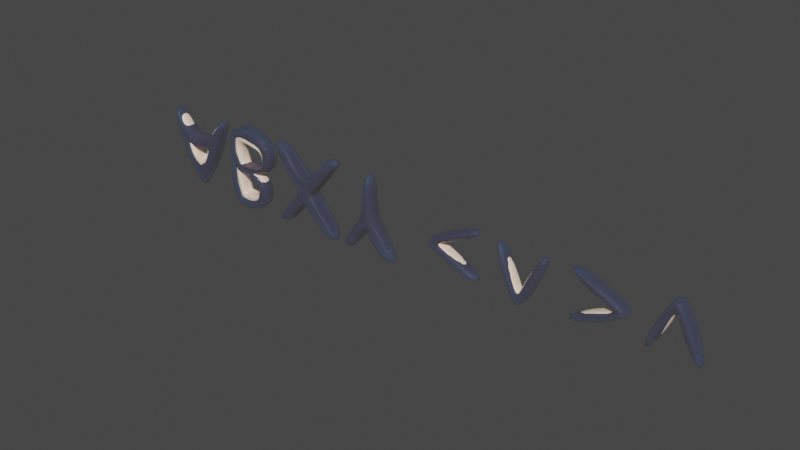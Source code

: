 # Source: neonSigns.blend  (saved by Blender 2.81.16; exported with 4.5.12 LTS)
import bpy
from mathutils import Matrix  # noqa: F401  (used for matrix-valued properties, if any)

bpy.ops.wm.read_factory_settings(use_empty=True)
scene = bpy.context.scene
scene.name = 'Scene'

# ---- collections
col_collection = bpy.data.collections.new('Collection'); scene.collection.children.link(col_collection)

# ---- materials (node trees are filled in below, after node groups)
mat_glass = bpy.data.materials.new('Glass')
mat_glass.surface_render_method = 'BLENDED'
mat_glass.blend_method = 'BLEND'
mat_glass.use_transparent_shadow = False
mat_neon = bpy.data.materials.new('Neon')
mat_neon.use_transparent_shadow = False

# ---- material node trees
mat_glass.use_nodes = True; mat_glass.node_tree.nodes.clear()
_N = mat_glass.node_tree.nodes; _L = mat_glass.node_tree.links
n0 = _N.new('ShaderNodeOutputMaterial'); n0.name = 'Material Output'; n0.location = (300, 300)
n1 = _N.new('ShaderNodeBsdfPrincipled'); n1.name = 'Principled BSDF'; n1.location = (10, 300)
n1.distribution = 'GGX'
n1.subsurface_method = 'BURLEY'
n1.inputs[0].default_value = (0.05457, 0.1055, 0.2883, 1.0)
n1.inputs[3].default_value = 1.45
n1.inputs[4].default_value = 0.2
n1.inputs[27].default_value = (0.0, 0.0, 0.0, 1.0)
n1.inputs[28].default_value = 1.0
_L.new(n1.outputs[0], n0.inputs[0])
n0.is_active_output = True
mat_neon.use_nodes = True; mat_neon.node_tree.nodes.clear()
_N = mat_neon.node_tree.nodes; _L = mat_neon.node_tree.links
n0 = _N.new('ShaderNodeOutputMaterial'); n0.name = 'Material Output'; n0.location = (300, 300)
n1 = _N.new('ShaderNodeBsdfPrincipled'); n1.name = 'Principled BSDF'; n1.location = (10, 300)
n1.distribution = 'GGX'
n1.subsurface_method = 'BURLEY'
n1.inputs[0].default_value = (1.0, 0.788, 0.6402, 1.0)
n1.inputs[3].default_value = 1.45
n1.inputs[27].default_value = (0.0, 0.0, 0.0, 1.0)
n1.inputs[28].default_value = 1.0
_L.new(n1.outputs[0], n0.inputs[0])
n0.is_active_output = True

# ---- world
world_world = bpy.data.worlds.new('World'); scene.world = world_world
world_world.use_nodes = True; world_world.node_tree.nodes.clear()
_N = world_world.node_tree.nodes; _L = world_world.node_tree.links
n0 = _N.new('ShaderNodeOutputWorld'); n0.name = 'World Output'; n0.location = (300, 300)
n1 = _N.new('ShaderNodeBackground'); n1.name = 'Background'; n1.location = (10, 300)
n1.inputs[0].default_value = (0.05088, 0.05088, 0.05088, 1.0)
_L.new(n1.outputs[0], n0.inputs[0])
n0.is_active_output = True
world_world.color = (0.05088, 0.05088, 0.05088)
world_world.use_sun_shadow = False
world_world.sun_shadow_jitter_overblur = 0.0

# ---- meshes
me_text = bpy.data.meshes.new('Text')
me_text.from_pydata([(-0.2611, 0.065, -0.04077), (-0.2611, 0.065, 0.04123), (0.2129, 0.065, 0.2432), (0.2129, 0.065, 0.1562), (-0.1631, 0.065, 0.0002322), (0.2129, 0.065, -0.1558), (0.2129, 0.065, -0.2428), (-0.2611, -0.065, -0.04077), (-0.2611, -0.065, 0.04123), (0.2129, -0.065, 0.2432), (0.2129, -0.065, 0.1562), (-0.1631, -0.065, 0.0002322), (0.2129, -0.065, -0.1558), (0.2129, -0.065, -0.2428), (-0.08076, 0.065, -0.03391), (-0.08076, -0.065, -0.03391), (-0.0858, 0.065, 0.03229), (-0.0858, -0.065, 0.03229)], [], [(3, 1, 2), (4, 1, 3, 16), (4, 0, 1), (5, 0, 4, 14), (5, 6, 0), (10, 9, 8), (11, 17, 10, 8), (11, 8, 7), (12, 15, 11, 7), (12, 7, 13), (3, 2, 9, 10), (2, 1, 8, 9), (16, 3, 10, 17), (1, 0, 7, 8), (14, 4, 11, 15), (6, 5, 12, 13), (0, 6, 13, 7), (5, 14, 15, 12), (4, 16, 17, 11)])
me_text.polygons.foreach_set('use_smooth', [True] * 19)
me_text.materials.append(mat_glass)
me_text.use_remesh_fix_poles = True
me_text.use_remesh_preserve_attributes = False
me_text.use_mirror_vertex_groups = False
me_text.update()
me_text_001 = bpy.data.meshes.new('Text.001')
me_text_001.from_pydata([(0.0001576, 0.065, -0.02294), (-0.04784, 0.065, 0.06306), (-0.1828, 0.065, -0.2579), (0.1852, 0.065, -0.2579), (0.3032, 0.065, -0.2579), (0.05016, 0.065, 0.06406), (0.0001576, -0.065, -0.02294), (-0.04784, -0.065, 0.06306), (-0.1828, -0.065, -0.2579), (0.1852, -0.065, -0.2579), (0.3032, -0.065, -0.2579), (0.05016, -0.065, 0.06406), (-0.04784, -0.065, 0.4241), (0.05016, -0.065, 0.4241), (0.06306, -0.065, 0.04764), (0.06306, 0.065, 0.04764), (0.05016, 0.065, 0.4241), (-0.04784, 0.065, 0.4241), (-0.3008, -0.065, -0.2579), (-0.3008, 0.065, -0.2579), (-0.07248, -0.065, 0.03181), (-0.07248, 0.065, 0.03181)], [], [(1, 5, 0), (1, 0, 2), (2, 0, 6, 8), (0, 3, 9, 6), (0, 4, 3), (0, 5, 15, 4), (7, 6, 11), (7, 8, 6), (6, 9, 10), (6, 10, 14, 11), (12, 7, 11), (12, 11, 13), (5, 16, 13, 11), (15, 5, 11, 14), (4, 15, 14, 10), (16, 17, 12, 13), (17, 16, 5), (17, 1, 7, 12), (17, 5, 1), (3, 4, 10, 9), (7, 20, 18, 8), (19, 2, 8, 18), (21, 19, 18, 20), (1, 21, 20, 7), (1, 2, 19, 21)])
me_text_001.polygons.foreach_set('use_smooth', [True] * 25)
_k = {(0, 2): 0.90588, (0, 3): 0.90588, (0, 6): 0.90588, (6, 8): 0.90588, (6, 9): 0.90588, (3, 9): 0.90588, (2, 8): 0.90588}
me_text_001.attributes.new('crease_edge', 'FLOAT', 'EDGE').data.foreach_set('value', [_k.get((min(e.vertices), max(e.vertices)), 0.0) for e in me_text_001.edges])
me_text_001.materials.append(mat_glass)
me_text_001.use_remesh_fix_poles = True
me_text_001.use_remesh_preserve_attributes = False
me_text_001.use_mirror_vertex_groups = False
me_text_001.update()
me_text_002 = bpy.data.meshes.new('Text.002')
me_text_002.from_pydata([(0.3313, 0.065, -0.3354), (0.0003126, 0.065, -0.07542), (0.2133, 0.065, -0.3354), (0.3313, -0.065, -0.3354), (0.1098, 0.065, -0.06752), (0.05931, 0.065, -0.006416), (0.1098, -0.065, -0.06752), (0.05931, -0.065, -0.006416), (0.0003126, -0.065, -0.07542), (-0.05969, -0.065, -0.006416), (-0.3537, -0.065, 0.3466), (0.0003126, -0.065, 0.06458), (0.1023, -0.065, 0.04578), (0.3503, -0.065, 0.3466), (0.1023, 0.065, 0.04578), (0.3503, 0.065, 0.3466), (0.0003126, 0.065, 0.06458), (0.2323, 0.065, 0.3466), (0.2323, -0.065, 0.3466), (-0.3537, 0.065, 0.3466), (-0.2347, 0.065, 0.3466), (-0.2347, -0.065, 0.3466), (-0.1082, 0.065, 0.05181), (-0.05969, 0.065, -0.006416), (-0.1082, -0.065, 0.05181), (-0.09675, 0.065, -0.05108), (-0.2137, 0.065, -0.3354), (-0.3327, 0.065, -0.3354), (-0.2137, -0.065, -0.3354), (-0.3327, -0.065, -0.3354), (-0.09675, -0.065, -0.05108), (0.2133, -0.065, -0.3354)], [], [(1, 5, 4, 0), (1, 0, 2), (2, 0, 3, 31), (0, 4, 6, 3), (4, 5, 7, 6), (8, 3, 6, 7), (9, 8, 7), (10, 24, 9, 7), (10, 7, 11), (11, 7, 12, 13), (5, 14, 12, 7), (14, 15, 13, 12), (16, 15, 14, 5), (17, 15, 16), (15, 17, 18, 13), (17, 16, 11, 18), (18, 11, 13), (19, 20, 16), (19, 16, 5), (16, 20, 21, 11), (20, 19, 10, 21), (10, 11, 21), (19, 22, 24, 10), (19, 5, 23, 22), (22, 23, 9, 24), (23, 25, 30, 9), (23, 26, 27, 25), (23, 1, 26), (23, 5, 1), (27, 26, 28, 29), (26, 1, 8, 28), (9, 28, 8), (9, 30, 29, 28), (25, 27, 29, 30), (1, 2, 31, 8), (8, 31, 3)])
me_text_002.polygons.foreach_set('use_smooth', [True] * 36)
_k = {(0, 3): 0.37647, (0, 4): 0.37647, (4, 5): 0.37647, (6, 7): 0.37647, (3, 6): 0.37647, (7, 12): 0.37647, (5, 7): 0.37647, (12, 13): 0.37647, (5, 14): 0.37647, (14, 15): 0.37647, (13, 15): 0.37647, (16, 17): 0.37647, (17, 18): 0.37647, (11, 18): 0.37647, (16, 20): 0.37647, (11, 16): 0.37647, (20, 21): 0.37647, (11, 21): 0.37647, (19, 22): 0.37647, (10, 19): 0.37647, (22, 23): 0.37647, (10, 24): 0.37647, (9, 24): 0.37647, (23, 25): 0.37647, (9, 23): 0.37647, (1, 26): 0.37647, (26, 28): 0.37647, (8, 28): 0.37647, (27, 29): 0.37647, (29, 30): 0.37647, (9, 30): 0.37647, (25, 27): 0.37647, (8, 31): 0.37647, (1, 8): 0.37647, (2, 31): 0.37647, (1, 2): 0.37647}
me_text_002.attributes.new('crease_edge', 'FLOAT', 'EDGE').data.foreach_set('value', [_k.get((min(e.vertices), max(e.vertices)), 0.0) for e in me_text_002.edges])
me_text_002.materials.append(mat_glass)
me_text_002.use_remesh_fix_poles = True
me_text_002.use_remesh_preserve_attributes = False
me_text_002.use_mirror_vertex_groups = False
me_text_002.update()
me_text_003 = bpy.data.meshes.new('Text.003')
me_text_003.from_pydata([(-0.3164, 0.065, 0.3472), (-0.3164, 0.065, -0.3348), (-0.2184, 0.065, -0.2468), (-0.2184, 0.065, -0.04284), (-0.2184, 0.065, 0.04516), (-0.2184, 0.065, 0.2592), (-0.09545, 0.065, 0.2592), (0.1155, 0.065, 0.2693), (0.09868, 0.065, 0.2877), (0.07831, 0.065, 0.3042), (0.05422, 0.065, 0.3186), (0.02626, 0.065, 0.3305), (-0.005738, 0.065, 0.3395), (-0.04192, 0.065, 0.3452), (-0.08245, 0.065, 0.3472), (-0.3164, -0.065, 0.3472), (-0.3164, -0.065, -0.3348), (-0.2184, -0.065, -0.2468), (-0.2184, -0.065, -0.04284), (-0.2184, -0.065, 0.04516), (-0.2184, -0.065, 0.2592), (-0.09545, -0.065, 0.2592), (0.1155, -0.065, 0.2693), (0.09868, -0.065, 0.2877), (0.07831, -0.065, 0.3042), (0.05422, -0.065, 0.3186), (0.02626, -0.065, 0.3305), (-0.005738, -0.065, 0.3395), (-0.04192, -0.065, 0.3452), (-0.08245, -0.065, 0.3472), (-0.0447, -0.065, 0.2547), (0.1289, -0.065, 0.2497), (-0.06842, -0.065, 0.258), (-0.06842, 0.065, 0.258), (-0.0447, 0.065, 0.2547), (-0.02412, 0.065, 0.2495), (0.1289, 0.065, 0.2497), (0.008388, 0.065, 0.234), (0.139, 0.065, 0.229), (-0.006483, 0.065, 0.2425), (-0.006483, -0.065, 0.2425), (0.008388, -0.065, 0.234), (-0.02412, -0.065, 0.2495), (0.02068, -0.065, 0.2243), (0.139, -0.065, 0.229), (0.03057, -0.065, 0.2135), (0.1461, -0.065, 0.2078), (0.04391, -0.065, 0.1895), (0.1502, -0.065, 0.1864), (0.03826, -0.065, 0.2018), (0.1461, 0.065, 0.2078), (0.04391, 0.065, 0.1895), (0.1502, 0.065, 0.1864), (0.03826, 0.065, 0.2018), (0.03057, 0.065, 0.2135), (0.02068, 0.065, 0.2243), (0.04772, 0.065, 0.1769), (0.1516, 0.065, 0.1652), (0.05055, 0.065, 0.1512), (0.1503, 0.065, 0.1427), (0.04988, 0.065, 0.164), (0.1516, -0.065, 0.1652), (0.05055, -0.065, 0.1512), (0.1503, -0.065, 0.1427), (0.04988, -0.065, 0.164), (0.04772, -0.065, 0.1769), (0.04652, -0.065, 0.1218), (0.1465, -0.065, 0.1213), (0.04955, -0.065, 0.136), (0.04955, 0.065, 0.136), (0.04652, 0.065, 0.1218), (0.04144, 0.065, 0.1084), (0.1465, 0.065, 0.1213), (0.1403, 0.065, 0.1012), (0.02505, 0.065, 0.08491), (0.1317, 0.065, 0.08234), (0.03429, 0.065, 0.09612), (0.1403, -0.065, 0.1012), (0.02505, -0.065, 0.08491), (0.1317, -0.065, 0.08234), (0.03429, -0.065, 0.09612), (0.04144, -0.065, 0.1084), (0.0001642, -0.065, 0.06619), (0.1209, -0.065, 0.06484), (0.01368, -0.065, 0.07491), (0.01368, 0.065, 0.07491), (0.0001642, 0.065, 0.06619), (-0.01552, 0.065, 0.05886), (0.1209, 0.065, 0.06484), (-0.0334, 0.065, 0.053), (0.1078, 0.065, 0.04878), (-0.1004, 0.065, 0.04516), (0.09263, 0.065, 0.03424), (-0.07584, 0.065, 0.04606), (-0.0535, 0.065, 0.0487), (0.1078, -0.065, 0.04878), (-0.1004, -0.065, 0.04516), (0.09263, -0.065, 0.03424), (-0.07584, -0.065, 0.04606), (-0.0535, -0.065, 0.0487), (-0.0334, -0.065, 0.053), (-0.01552, -0.065, 0.05886), (0.07541, -0.065, 0.0213), (0.05621, -0.065, 0.01005), (0.07541, 0.065, 0.0213), (0.05621, 0.065, 0.01005), (0.03512, 0.065, 0.0005496), (0.01221, 0.065, -0.007107), (0.03512, -0.065, 0.0005496), (0.01221, -0.065, -0.007107), (-0.01245, -0.065, -0.01284), (-0.01245, -0.065, -0.01484), (-0.01245, 0.065, -0.01284), (-0.01245, 0.065, -0.01484), (0.004515, 0.065, -0.02245), (0.01991, 0.065, -0.0308), (0.004515, -0.065, -0.02245), (0.01991, -0.065, -0.0308), (0.03376, -0.065, -0.03991), (-0.09002, -0.065, -0.04961), (0.04607, -0.065, -0.04981), (-0.1091, -0.065, -0.04585), (-0.1302, -0.065, -0.04359), (-0.1534, -0.065, -0.04284), (0.03376, 0.065, -0.03991), (-0.09002, 0.065, -0.04961), (0.04607, 0.065, -0.04981), (-0.1091, 0.065, -0.04585), (-0.1302, 0.065, -0.04359), (-0.1534, 0.065, -0.04284), (-0.073, 0.065, -0.05488), (0.05687, 0.065, -0.06053), (-0.04507, 0.065, -0.06997), (0.06618, 0.065, -0.07209), (-0.05802, 0.065, -0.06167), (0.05687, -0.065, -0.06053), (-0.04507, -0.065, -0.06997), (0.06618, -0.065, -0.07209), (-0.05802, -0.065, -0.06167), (-0.073, -0.065, -0.05488), (-0.03414, -0.065, -0.07979), (0.074, -0.065, -0.08454), (-0.02522, -0.065, -0.09114), (0.08037, -0.065, -0.09788), (0.074, 0.065, -0.08454), (-0.02522, 0.065, -0.09114), (0.08037, 0.065, -0.09788), (-0.03414, 0.065, -0.07979), (-0.01831, 0.065, -0.104), (0.08529, 0.065, -0.1122), (-0.01338, 0.065, -0.1184), (0.08878, 0.065, -0.1274), (0.08529, -0.065, -0.1122), (-0.01338, -0.065, -0.1184), (0.08878, -0.065, -0.1274), (-0.01831, -0.065, -0.104), (-0.01043, -0.065, -0.1344), (0.09086, -0.065, -0.1436), (-0.009446, -0.065, -0.1518), (0.09155, -0.065, -0.1608), (0.09086, 0.065, -0.1436), (-0.009446, 0.065, -0.1518), (0.09155, 0.065, -0.1608), (-0.01043, 0.065, -0.1344), (-0.01201, 0.065, -0.1766), (0.09023, 0.065, -0.1823), (-0.01007, 0.065, -0.1644), (-0.01007, -0.065, -0.1644), (-0.01201, -0.065, -0.1766), (-0.01538, -0.065, -0.1882), (0.09023, -0.065, -0.1823), (-0.0203, -0.065, -0.1991), (0.08621, -0.065, -0.2036), (-0.0352, -0.065, -0.2185), (0.07941, -0.065, -0.2243), (-0.02687, -0.065, -0.2093), (0.08621, 0.065, -0.2036), (-0.0352, 0.065, -0.2185), (0.07941, 0.065, -0.2243), (-0.02687, 0.065, -0.2093), (-0.0203, 0.065, -0.1991), (-0.01538, 0.065, -0.1882), (-0.08838, 0.065, -0.2433), (0.06978, 0.065, -0.2442), (-0.07188, 0.065, -0.2392), (-0.05759, 0.065, -0.2335), (-0.0454, 0.065, -0.2266), (-0.0454, -0.065, -0.2266), (-0.05759, -0.065, -0.2335), (-0.07188, -0.065, -0.2392), (-0.08838, -0.065, -0.2433), (-0.1072, -0.065, -0.2459), (0.06978, -0.065, -0.2442), (-0.1284, -0.065, -0.2468), (0.05722, -0.065, -0.2629), (0.04168, -0.065, -0.2801), (0.05722, 0.065, -0.2629), (0.04168, 0.065, -0.2801), (-0.1284, 0.065, -0.2468), (-0.1072, 0.065, -0.2459), (0.02307, 0.065, -0.2955), (0.001331, 0.065, -0.3088), (0.02307, -0.065, -0.2955), (0.001331, -0.065, -0.3088), (-0.02362, -0.065, -0.3198), (-0.05185, -0.065, -0.3279), (-0.02362, 0.065, -0.3198), (-0.05185, 0.065, -0.3279), (-0.08343, 0.065, -0.3331), (-0.1184, 0.065, -0.3348), (-0.08343, -0.065, -0.3331), (-0.1184, -0.065, -0.3348)], [], [(0, 1, 16, 15), (0, 2, 1), (0, 3, 2), (0, 4, 3), (0, 5, 4), (0, 6, 5), (0, 7, 6), (0, 8, 7), (0, 9, 8), (0, 10, 9), (0, 11, 10), (0, 12, 11), (0, 13, 12), (0, 14, 13), (14, 0, 15, 29), (15, 16, 17), (15, 17, 18), (15, 18, 19), (15, 19, 20), (15, 20, 21), (15, 21, 22), (15, 22, 23), (15, 23, 24), (15, 24, 25), (15, 25, 26), (15, 26, 27), (15, 27, 28), (15, 28, 29), (13, 14, 29, 28), (12, 13, 28, 27), (11, 12, 27, 26), (10, 11, 26, 25), (9, 10, 25, 24), (8, 9, 24, 23), (7, 8, 23, 22), (32, 30, 22), (30, 31, 22), (36, 7, 22, 31), (21, 32, 22), (33, 34, 30, 32), (6, 33, 32, 21), (33, 7, 34), (6, 7, 33), (34, 35, 42, 30), (34, 36, 35), (34, 7, 36), (39, 36, 37), (37, 36, 38), (38, 36, 31, 44), (35, 36, 39), (39, 37, 41, 40), (35, 39, 40, 42), (40, 41, 31), (42, 40, 31), (30, 42, 31), (37, 55, 43, 41), (41, 43, 44), (41, 44, 31), (43, 45, 44), (45, 46, 44), (50, 38, 44, 46), (49, 47, 46), (47, 48, 46), (52, 50, 46, 48), (45, 49, 46), (53, 50, 51), (51, 50, 52), (54, 50, 53), (54, 38, 50), (54, 53, 49, 45), (55, 38, 54), (55, 54, 45, 43), (37, 38, 55), (53, 51, 47, 49), (51, 52, 56), (56, 52, 57), (57, 52, 48, 61), (60, 57, 58), (58, 57, 59), (59, 57, 61, 63), (56, 57, 60), (64, 62, 61), (62, 63, 61), (65, 64, 61), (65, 61, 48), (56, 60, 64, 65), (47, 65, 48), (51, 56, 65, 47), (60, 58, 62, 64), (68, 66, 63), (66, 67, 63), (72, 59, 63, 67), (62, 68, 63), (69, 70, 66, 68), (58, 69, 68, 62), (69, 59, 70), (58, 59, 69), (70, 71, 81, 66), (70, 72, 71), (70, 59, 72), (71, 72, 73), (73, 72, 67, 77), (76, 73, 74), (74, 73, 75), (75, 73, 77, 79), (71, 73, 76), (80, 78, 77), (78, 79, 77), (81, 80, 77), (81, 77, 67), (71, 76, 80, 81), (66, 81, 67), (76, 74, 78, 80), (84, 82, 79), (82, 83, 79), (88, 75, 79, 83), (78, 84, 79), (85, 86, 82, 84), (74, 85, 84, 78), (85, 75, 86), (74, 75, 85), (86, 87, 101, 82), (86, 88, 87), (86, 75, 88), (87, 88, 89), (89, 88, 90), (90, 88, 83, 95), (93, 90, 91), (91, 90, 92), (92, 90, 95, 97), (94, 90, 93), (89, 90, 94), (98, 96, 95), (96, 97, 95), (99, 98, 95), (100, 99, 95), (100, 95, 83), (89, 94, 99, 100), (101, 100, 83), (87, 89, 100, 101), (82, 101, 83), (94, 93, 98, 99), (93, 91, 96, 98), (19, 97, 96), (19, 102, 97), (104, 92, 97, 102), (19, 103, 102), (105, 104, 102, 103), (4, 92, 104), (4, 104, 105), (4, 105, 106), (106, 105, 103, 108), (4, 106, 107), (107, 106, 108, 109), (19, 108, 103), (19, 109, 108), (19, 110, 109), (112, 107, 109, 110), (19, 111, 110), (113, 112, 110, 111), (4, 107, 112), (4, 112, 113), (4, 113, 114), (114, 113, 111, 116), (4, 114, 115), (115, 114, 116, 117), (19, 116, 111), (19, 117, 116), (19, 118, 117), (124, 115, 117, 118), (121, 119, 118), (119, 120, 118), (126, 124, 118, 120), (122, 121, 118), (123, 122, 118), (19, 123, 118), (127, 124, 125), (125, 124, 126), (128, 124, 127), (129, 124, 128), (4, 124, 129), (4, 115, 124), (129, 128, 122, 123), (4, 129, 3), (3, 129, 123, 18), (128, 127, 121, 122), (127, 125, 119, 121), (125, 126, 130), (130, 126, 131), (131, 126, 120, 135), (134, 131, 132), (132, 131, 133), (133, 131, 135, 137), (130, 131, 134), (138, 136, 135), (136, 137, 135), (139, 138, 135), (139, 135, 120), (130, 134, 138, 139), (119, 139, 120), (125, 130, 139, 119), (134, 132, 136, 138), (136, 140, 137), (140, 141, 137), (144, 133, 137, 141), (140, 142, 141), (142, 143, 141), (146, 144, 141, 143), (147, 144, 145), (145, 144, 146), (147, 133, 144), (147, 145, 142, 140), (132, 133, 147), (132, 147, 140, 136), (145, 146, 148), (148, 146, 149), (149, 146, 143, 152), (148, 149, 150), (150, 149, 151), (151, 149, 152, 154), (155, 153, 152), (153, 154, 152), (155, 152, 143), (148, 150, 153, 155), (142, 155, 143), (145, 148, 155, 142), (153, 156, 154), (156, 157, 154), (160, 151, 154, 157), (156, 158, 157), (158, 159, 157), (162, 160, 157, 159), (163, 160, 161), (161, 160, 162), (163, 151, 160), (163, 161, 158, 156), (150, 151, 163), (150, 163, 156, 153), (166, 162, 164), (164, 162, 165), (165, 162, 159, 170), (161, 162, 166), (166, 164, 168, 167), (161, 166, 167, 158), (167, 168, 159), (158, 167, 159), (164, 181, 169, 168), (168, 169, 170), (168, 170, 159), (169, 171, 170), (171, 172, 170), (176, 165, 170, 172), (175, 173, 172), (173, 174, 172), (178, 176, 172, 174), (171, 175, 172), (179, 176, 177), (177, 176, 178), (180, 176, 179), (180, 165, 176), (180, 179, 175, 171), (181, 165, 180), (181, 180, 171, 169), (164, 165, 181), (179, 177, 173, 175), (184, 178, 182), (182, 178, 183), (183, 178, 174, 192), (185, 178, 184), (186, 178, 185), (177, 178, 186), (186, 185, 188, 187), (177, 186, 187, 173), (187, 188, 174), (173, 187, 174), (185, 184, 189, 188), (188, 189, 174), (184, 182, 190, 189), (189, 190, 174), (182, 199, 191, 190), (190, 191, 192), (190, 192, 174), (191, 193, 192), (193, 194, 192), (196, 183, 192, 194), (17, 194, 193), (17, 195, 194), (197, 196, 194, 195), (2, 198, 196), (2, 196, 197), (198, 183, 196), (198, 2, 17, 193), (199, 183, 198), (199, 198, 193, 191), (182, 183, 199), (2, 197, 200), (200, 197, 195, 202), (2, 200, 201), (201, 200, 202, 203), (17, 202, 195), (17, 203, 202), (17, 204, 203), (206, 201, 203, 204), (17, 205, 204), (207, 206, 204, 205), (2, 201, 206), (2, 206, 207), (2, 207, 208), (208, 207, 205, 210), (2, 208, 209), (209, 208, 210, 211), (17, 210, 205), (17, 211, 210), (17, 16, 211), (1, 209, 211, 16), (2, 209, 1), (19, 18, 123), (91, 4, 19, 96), (4, 91, 92), (5, 6, 21, 20), (4, 5, 20, 19), (2, 3, 18, 17)])
me_text_003.polygons.foreach_set('use_smooth', [True] * 322)
me_text_003.materials.append(mat_glass)
me_text_003.use_remesh_fix_poles = True
me_text_003.use_remesh_preserve_attributes = False
me_text_003.use_mirror_vertex_groups = False
me_text_003.update()
me_text_004 = bpy.data.meshes.new('Text.004')
me_text_004.from_pydata([(0.03157, 0.065, -0.399), (-0.3304, 0.065, 0.287), (-0.03743, 0.065, -0.399), (-0.004432, 0.065, -0.249), (0.3366, 0.065, 0.287), (0.03157, -0.065, -0.399), (-0.3304, -0.065, 0.287), (-0.03743, -0.065, -0.399), (-0.004432, -0.065, -0.249), (0.3366, -0.065, 0.287), (0.1056, -0.065, -0.002047), (0.1456, -0.065, 0.08595), (0.2366, -0.065, 0.287), (0.2366, 0.065, 0.287), (0.1456, 0.065, 0.08595), (-0.1444, 0.065, 0.08595), (0.1056, 0.065, -0.002047), (0.04953, 0.065, -0.1279), (0.06616, 0.1225, -0.002047), (-0.06703, 0.1225, -0.002047), (0.06616, -0.1225, -0.002047), (-0.06703, -0.1225, -0.002047), (-0.1064, -0.065, -0.002047), (-0.05091, -0.065, -0.1365), (-0.1444, -0.065, 0.08595), (-0.1064, 0.065, -0.002047), (-0.05091, 0.065, -0.1365), (-0.2304, -0.065, 0.287), (-0.2304, 0.065, 0.287), (0.04953, -0.065, -0.1279)], [], [(1, 3, 0), (1, 0, 2), (2, 0, 5, 7), (3, 4, 0), (0, 4, 9, 5), (6, 5, 8), (6, 7, 5), (8, 5, 9), (10, 29, 8, 9), (11, 10, 9), (12, 11, 9), (4, 13, 12, 9), (13, 14, 11, 12), (13, 4, 14), (14, 15, 24, 11), (15, 14, 16), (14, 4, 16), (16, 17, 29, 10), (16, 4, 3, 17), (15, 16, 18, 19, 25), (18, 16, 10, 20), (19, 18, 20, 21), (24, 22, 21, 20, 10), (25, 19, 21, 22), (6, 22, 24), (6, 8, 23, 22), (26, 25, 22, 23), (1, 15, 25), (1, 25, 26, 3), (3, 26, 23, 8), (6, 24, 27), (24, 10, 11), (15, 28, 27, 24), (28, 1, 6, 27), (1, 28, 15), (17, 3, 8, 29), (1, 2, 7, 6)])
me_text_004.polygons.foreach_set('use_smooth', [True] * 37)
me_text_004.materials.append(mat_glass)
me_text_004.use_remesh_fix_poles = True
me_text_004.use_remesh_preserve_attributes = False
me_text_004.use_mirror_vertex_groups = False
me_text_004.update()
me_text_005 = bpy.data.meshes.new('Text.005')
me_text_005.from_pydata([(0.04077, 0.065, -0.2611), (-0.04123, 0.065, -0.2611), (-0.2432, 0.065, 0.2129), (-0.1562, 0.065, 0.2129), (-0.0002317, 0.065, -0.1631), (0.1558, 0.065, 0.2129), (0.2428, 0.065, 0.2129), (0.04077, -0.065, -0.2611), (-0.04123, -0.065, -0.2611), (-0.2432, -0.065, 0.2129), (-0.1562, -0.065, 0.2129), (-0.0002317, -0.065, -0.1631), (0.1558, -0.065, 0.2129), (0.2428, -0.065, 0.2129), (0.03391, 0.065, -0.08076), (0.03391, -0.065, -0.08076), (-0.03229, 0.065, -0.0858), (-0.03229, -0.065, -0.0858)], [], [(3, 1, 2), (4, 1, 3, 16), (4, 0, 1), (5, 0, 4, 14), (5, 6, 0), (10, 9, 8), (11, 17, 10, 8), (11, 8, 7), (12, 15, 11, 7), (12, 7, 13), (3, 2, 9, 10), (2, 1, 8, 9), (16, 3, 10, 17), (1, 0, 7, 8), (14, 4, 11, 15), (6, 5, 12, 13), (0, 6, 13, 7), (5, 14, 15, 12), (4, 16, 17, 11)])
me_text_005.polygons.foreach_set('use_smooth', [True] * 19)
me_text_005.materials.append(mat_glass)
me_text_005.use_remesh_fix_poles = True
me_text_005.use_remesh_preserve_attributes = False
me_text_005.use_mirror_vertex_groups = False
me_text_005.update()
me_text_006 = bpy.data.meshes.new('Text.006')
me_text_006.from_pydata([(0.2611, 0.065, 0.04077), (0.2611, 0.065, -0.04123), (-0.2129, 0.065, -0.2432), (-0.2129, 0.065, -0.1562), (0.1631, 0.065, -0.0002322), (-0.2129, 0.065, 0.1558), (-0.2129, 0.065, 0.2428), (0.2611, -0.065, 0.04077), (0.2611, -0.065, -0.04123), (-0.2129, -0.065, -0.2432), (-0.2129, -0.065, -0.1562), (0.1631, -0.065, -0.0002322), (-0.2129, -0.065, 0.1558), (-0.2129, -0.065, 0.2428), (0.08076, 0.065, 0.03391), (0.08076, -0.065, 0.03391), (0.0858, 0.065, -0.03229), (0.0858, -0.065, -0.03229)], [], [(3, 1, 2), (4, 1, 3, 16), (4, 0, 1), (5, 0, 4, 14), (5, 6, 0), (10, 9, 8), (11, 17, 10, 8), (11, 8, 7), (12, 15, 11, 7), (12, 7, 13), (3, 2, 9, 10), (2, 1, 8, 9), (16, 3, 10, 17), (1, 0, 7, 8), (14, 4, 11, 15), (6, 5, 12, 13), (0, 6, 13, 7), (5, 14, 15, 12), (4, 16, 17, 11)])
me_text_006.polygons.foreach_set('use_smooth', [True] * 19)
me_text_006.materials.append(mat_glass)
me_text_006.use_remesh_fix_poles = True
me_text_006.use_remesh_preserve_attributes = False
me_text_006.use_mirror_vertex_groups = False
me_text_006.update()
me_text_007 = bpy.data.meshes.new('Text.007')
me_text_007.from_pydata([(-0.04077, 0.065, 0.2611), (0.04123, 0.065, 0.2611), (0.2432, 0.065, -0.2129), (0.1562, 0.065, -0.2129), (0.0002322, 0.065, 0.1631), (-0.1558, 0.065, -0.2129), (-0.2428, 0.065, -0.2129), (-0.04077, -0.065, 0.2611), (0.04123, -0.065, 0.2611), (0.2432, -0.065, -0.2129), (0.1562, -0.065, -0.2129), (0.0002322, -0.065, 0.1631), (-0.1558, -0.065, -0.2129), (-0.2428, -0.065, -0.2129), (-0.03391, 0.065, 0.08076), (-0.03391, -0.065, 0.08076), (0.03229, 0.065, 0.0858), (0.03229, -0.065, 0.0858)], [], [(3, 1, 2), (4, 1, 3, 16), (4, 0, 1), (5, 0, 4, 14), (5, 6, 0), (10, 9, 8), (11, 17, 10, 8), (11, 8, 7), (12, 15, 11, 7), (12, 7, 13), (3, 2, 9, 10), (2, 1, 8, 9), (16, 3, 10, 17), (1, 0, 7, 8), (14, 4, 11, 15), (6, 5, 12, 13), (0, 6, 13, 7), (5, 14, 15, 12), (4, 16, 17, 11)])
me_text_007.polygons.foreach_set('use_smooth', [True] * 19)
me_text_007.materials.append(mat_glass)
me_text_007.use_remesh_fix_poles = True
me_text_007.use_remesh_preserve_attributes = False
me_text_007.use_mirror_vertex_groups = False
me_text_007.update()
me_text_008 = bpy.data.meshes.new('Text.008')
me_text_008.from_pydata([(0.3313, 0.065, -0.3354), (0.0003126, 0.065, -0.07542), (0.2133, 0.065, -0.3354), (0.3313, -0.065, -0.3354), (0.1098, 0.065, -0.06752), (0.05931, 0.065, -0.006416), (0.1098, -0.065, -0.06752), (0.05931, -0.065, -0.006416), (0.0003126, -0.065, -0.07542), (-0.05969, -0.065, -0.006416), (-0.3537, -0.065, 0.3466), (0.0003126, -0.065, 0.06458), (0.1023, -0.065, 0.04578), (0.3503, -0.065, 0.3466), (0.1023, 0.065, 0.04578), (0.3503, 0.065, 0.3466), (0.0003126, 0.065, 0.06458), (0.2323, 0.065, 0.3466), (0.2323, -0.065, 0.3466), (-0.3537, 0.065, 0.3466), (-0.2347, 0.065, 0.3466), (-0.2347, -0.065, 0.3466), (-0.1082, 0.065, 0.05181), (-0.05969, 0.065, -0.006416), (-0.1082, -0.065, 0.05181), (-0.09675, 0.065, -0.05108), (-0.2137, 0.065, -0.3354), (-0.3327, 0.065, -0.3354), (-0.2137, -0.065, -0.3354), (-0.3327, -0.065, -0.3354), (-0.09675, -0.065, -0.05108), (0.2133, -0.065, -0.3354)], [], [(1, 5, 4, 0), (1, 0, 2), (2, 0, 3, 31), (0, 4, 6, 3), (4, 5, 7, 6), (8, 3, 6, 7), (9, 8, 7), (10, 24, 9, 7), (10, 7, 11), (11, 7, 12, 13), (5, 14, 12, 7), (14, 15, 13, 12), (16, 15, 14, 5), (17, 15, 16), (15, 17, 18, 13), (17, 16, 11, 18), (18, 11, 13), (19, 20, 16), (19, 16, 5), (16, 20, 21, 11), (20, 19, 10, 21), (10, 11, 21), (19, 22, 24, 10), (19, 5, 23, 22), (22, 23, 9, 24), (23, 25, 30, 9), (23, 26, 27, 25), (23, 1, 26), (23, 5, 1), (27, 26, 28, 29), (26, 1, 8, 28), (9, 28, 8), (9, 30, 29, 28), (25, 27, 29, 30), (1, 2, 31, 8), (8, 31, 3)])
me_text_008.polygons.foreach_set('use_smooth', [True] * 36)
_k = {(0, 3): 0.37647, (0, 4): 0.37647, (4, 5): 0.37647, (6, 7): 0.37647, (3, 6): 0.37647, (7, 12): 0.37647, (5, 7): 0.37647, (12, 13): 0.37647, (5, 14): 0.37647, (14, 15): 0.37647, (13, 15): 0.37647, (16, 17): 0.37647, (17, 18): 0.37647, (11, 18): 0.37647, (16, 20): 0.37647, (11, 16): 0.37647, (20, 21): 0.37647, (11, 21): 0.37647, (19, 22): 0.37647, (10, 19): 0.37647, (22, 23): 0.37647, (10, 24): 0.37647, (9, 24): 0.37647, (23, 25): 0.37647, (9, 23): 0.37647, (1, 26): 0.37647, (26, 28): 0.37647, (8, 28): 0.37647, (27, 29): 0.37647, (29, 30): 0.37647, (9, 30): 0.37647, (25, 27): 0.37647, (8, 31): 0.37647, (1, 8): 0.37647, (2, 31): 0.37647, (1, 2): 0.37647}
me_text_008.attributes.new('crease_edge', 'FLOAT', 'EDGE').data.foreach_set('value', [_k.get((min(e.vertices), max(e.vertices)), 0.0) for e in me_text_008.edges])
me_text_008.materials.append(mat_neon)
me_text_008.use_remesh_fix_poles = True
me_text_008.use_remesh_preserve_attributes = False
me_text_008.use_mirror_vertex_groups = False
me_text_008.update()
me_text_009 = bpy.data.meshes.new('Text.009')
me_text_009.from_pydata([(0.0001576, 0.065, -0.02294), (-0.04784, 0.065, 0.06306), (-0.1828, 0.065, -0.2579), (0.1852, 0.065, -0.2579), (0.3032, 0.065, -0.2579), (0.05016, 0.065, 0.06406), (0.0001576, -0.065, -0.02294), (-0.04784, -0.065, 0.06306), (-0.1828, -0.065, -0.2579), (0.1852, -0.065, -0.2579), (0.3032, -0.065, -0.2579), (0.05016, -0.065, 0.06406), (-0.04784, -0.065, 0.4241), (0.05016, -0.065, 0.4241), (0.06306, -0.065, 0.04764), (0.06306, 0.065, 0.04764), (0.05016, 0.065, 0.4241), (-0.04784, 0.065, 0.4241), (-0.3008, -0.065, -0.2579), (-0.3008, 0.065, -0.2579), (-0.07248, -0.065, 0.03181), (-0.07248, 0.065, 0.03181)], [], [(1, 5, 0), (1, 0, 2), (2, 0, 6, 8), (0, 3, 9, 6), (0, 4, 3), (0, 5, 15, 4), (7, 6, 11), (7, 8, 6), (6, 9, 10), (6, 10, 14, 11), (12, 7, 11), (12, 11, 13), (5, 16, 13, 11), (15, 5, 11, 14), (4, 15, 14, 10), (16, 17, 12, 13), (17, 16, 5), (17, 1, 7, 12), (17, 5, 1), (3, 4, 10, 9), (7, 20, 18, 8), (19, 2, 8, 18), (21, 19, 18, 20), (1, 21, 20, 7), (1, 2, 19, 21)])
me_text_009.polygons.foreach_set('use_smooth', [True] * 25)
_k = {(0, 2): 0.90588, (0, 3): 0.90588, (0, 6): 0.90588, (6, 8): 0.90588, (6, 9): 0.90588, (3, 9): 0.90588, (2, 8): 0.90588}
me_text_009.attributes.new('crease_edge', 'FLOAT', 'EDGE').data.foreach_set('value', [_k.get((min(e.vertices), max(e.vertices)), 0.0) for e in me_text_009.edges])
me_text_009.materials.append(mat_neon)
me_text_009.use_remesh_fix_poles = True
me_text_009.use_remesh_preserve_attributes = False
me_text_009.use_mirror_vertex_groups = False
me_text_009.update()
me_text_010 = bpy.data.meshes.new('Text.010')
me_text_010.from_pydata([(0.03157, 0.065, -0.399), (-0.3304, 0.065, 0.287), (-0.03743, 0.065, -0.399), (-0.004432, 0.065, -0.249), (0.3366, 0.065, 0.287), (0.03157, -0.065, -0.399), (-0.3304, -0.065, 0.287), (-0.03743, -0.065, -0.399), (-0.004432, -0.065, -0.249), (0.3366, -0.065, 0.287), (0.1056, -0.065, -0.002047), (0.1456, -0.065, 0.08595), (0.2366, -0.065, 0.287), (0.2366, 0.065, 0.287), (0.1456, 0.065, 0.08595), (-0.1444, 0.065, 0.08595), (0.1056, 0.065, -0.002047), (0.04953, 0.065, -0.1279), (0.06616, 0.1225, -0.002047), (-0.06703, 0.1225, -0.002047), (0.06616, -0.1225, -0.002047), (-0.06703, -0.1225, -0.002047), (-0.1064, -0.065, -0.002047), (-0.05091, -0.065, -0.1365), (-0.1444, -0.065, 0.08595), (-0.1064, 0.065, -0.002047), (-0.05091, 0.065, -0.1365), (-0.2304, -0.065, 0.287), (-0.2304, 0.065, 0.287), (0.04953, -0.065, -0.1279)], [], [(1, 3, 0), (1, 0, 2), (2, 0, 5, 7), (3, 4, 0), (0, 4, 9, 5), (6, 5, 8), (6, 7, 5), (8, 5, 9), (10, 29, 8, 9), (11, 10, 9), (12, 11, 9), (4, 13, 12, 9), (13, 14, 11, 12), (13, 4, 14), (14, 15, 24, 11), (15, 14, 16), (14, 4, 16), (16, 17, 29, 10), (16, 4, 3, 17), (15, 16, 18, 19, 25), (18, 16, 10, 20), (19, 18, 20, 21), (24, 22, 21, 20, 10), (25, 19, 21, 22), (6, 22, 24), (6, 8, 23, 22), (26, 25, 22, 23), (1, 15, 25), (1, 25, 26, 3), (3, 26, 23, 8), (6, 24, 27), (24, 10, 11), (15, 28, 27, 24), (28, 1, 6, 27), (1, 28, 15), (17, 3, 8, 29), (1, 2, 7, 6)])
me_text_010.polygons.foreach_set('use_smooth', [True] * 37)
me_text_010.materials.append(mat_neon)
me_text_010.use_remesh_fix_poles = True
me_text_010.use_remesh_preserve_attributes = False
me_text_010.use_mirror_vertex_groups = False
me_text_010.update()
me_text_011 = bpy.data.meshes.new('Text.011')
me_text_011.from_pydata([(-0.3164, 0.065, 0.3472), (-0.3164, 0.065, -0.3348), (-0.2184, 0.065, -0.2468), (-0.2184, 0.065, -0.04284), (-0.2184, 0.065, 0.04516), (-0.2184, 0.065, 0.2592), (-0.09545, 0.065, 0.2592), (0.1155, 0.065, 0.2693), (0.09868, 0.065, 0.2877), (0.07831, 0.065, 0.3042), (0.05422, 0.065, 0.3186), (0.02626, 0.065, 0.3305), (-0.005738, 0.065, 0.3395), (-0.04192, 0.065, 0.3452), (-0.08245, 0.065, 0.3472), (-0.3164, -0.065, 0.3472), (-0.3164, -0.065, -0.3348), (-0.2184, -0.065, -0.2468), (-0.2184, -0.065, -0.04284), (-0.2184, -0.065, 0.04516), (-0.2184, -0.065, 0.2592), (-0.09545, -0.065, 0.2592), (0.1155, -0.065, 0.2693), (0.09868, -0.065, 0.2877), (0.07831, -0.065, 0.3042), (0.05422, -0.065, 0.3186), (0.02626, -0.065, 0.3305), (-0.005738, -0.065, 0.3395), (-0.04192, -0.065, 0.3452), (-0.08245, -0.065, 0.3472), (-0.0447, -0.065, 0.2547), (0.1289, -0.065, 0.2497), (-0.06842, -0.065, 0.258), (-0.06842, 0.065, 0.258), (-0.0447, 0.065, 0.2547), (-0.02412, 0.065, 0.2495), (0.1289, 0.065, 0.2497), (0.008388, 0.065, 0.234), (0.139, 0.065, 0.229), (-0.006483, 0.065, 0.2425), (-0.006483, -0.065, 0.2425), (0.008388, -0.065, 0.234), (-0.02412, -0.065, 0.2495), (0.02068, -0.065, 0.2243), (0.139, -0.065, 0.229), (0.03057, -0.065, 0.2135), (0.1461, -0.065, 0.2078), (0.04391, -0.065, 0.1895), (0.1502, -0.065, 0.1864), (0.03826, -0.065, 0.2018), (0.1461, 0.065, 0.2078), (0.04391, 0.065, 0.1895), (0.1502, 0.065, 0.1864), (0.03826, 0.065, 0.2018), (0.03057, 0.065, 0.2135), (0.02068, 0.065, 0.2243), (0.04772, 0.065, 0.1769), (0.1516, 0.065, 0.1652), (0.05055, 0.065, 0.1512), (0.1503, 0.065, 0.1427), (0.04988, 0.065, 0.164), (0.1516, -0.065, 0.1652), (0.05055, -0.065, 0.1512), (0.1503, -0.065, 0.1427), (0.04988, -0.065, 0.164), (0.04772, -0.065, 0.1769), (0.04652, -0.065, 0.1218), (0.1465, -0.065, 0.1213), (0.04955, -0.065, 0.136), (0.04955, 0.065, 0.136), (0.04652, 0.065, 0.1218), (0.04144, 0.065, 0.1084), (0.1465, 0.065, 0.1213), (0.1403, 0.065, 0.1012), (0.02505, 0.065, 0.08491), (0.1317, 0.065, 0.08234), (0.03429, 0.065, 0.09612), (0.1403, -0.065, 0.1012), (0.02505, -0.065, 0.08491), (0.1317, -0.065, 0.08234), (0.03429, -0.065, 0.09612), (0.04144, -0.065, 0.1084), (0.0001642, -0.065, 0.06619), (0.1209, -0.065, 0.06484), (0.01368, -0.065, 0.07491), (0.01368, 0.065, 0.07491), (0.0001642, 0.065, 0.06619), (-0.01552, 0.065, 0.05886), (0.1209, 0.065, 0.06484), (-0.0334, 0.065, 0.053), (0.1078, 0.065, 0.04878), (-0.1004, 0.065, 0.04516), (0.09263, 0.065, 0.03424), (-0.07584, 0.065, 0.04606), (-0.0535, 0.065, 0.0487), (0.1078, -0.065, 0.04878), (-0.1004, -0.065, 0.04516), (0.09263, -0.065, 0.03424), (-0.07584, -0.065, 0.04606), (-0.0535, -0.065, 0.0487), (-0.0334, -0.065, 0.053), (-0.01552, -0.065, 0.05886), (0.07541, -0.065, 0.0213), (0.05621, -0.065, 0.01005), (0.07541, 0.065, 0.0213), (0.05621, 0.065, 0.01005), (0.03512, 0.065, 0.0005496), (0.01221, 0.065, -0.007107), (0.03512, -0.065, 0.0005496), (0.01221, -0.065, -0.007107), (-0.01245, -0.065, -0.01284), (-0.01245, -0.065, -0.01484), (-0.01245, 0.065, -0.01284), (-0.01245, 0.065, -0.01484), (0.004515, 0.065, -0.02245), (0.01991, 0.065, -0.0308), (0.004515, -0.065, -0.02245), (0.01991, -0.065, -0.0308), (0.03376, -0.065, -0.03991), (-0.09002, -0.065, -0.04961), (0.04607, -0.065, -0.04981), (-0.1091, -0.065, -0.04585), (-0.1302, -0.065, -0.04359), (-0.1534, -0.065, -0.04284), (0.03376, 0.065, -0.03991), (-0.09002, 0.065, -0.04961), (0.04607, 0.065, -0.04981), (-0.1091, 0.065, -0.04585), (-0.1302, 0.065, -0.04359), (-0.1534, 0.065, -0.04284), (-0.073, 0.065, -0.05488), (0.05687, 0.065, -0.06053), (-0.04507, 0.065, -0.06997), (0.06618, 0.065, -0.07209), (-0.05802, 0.065, -0.06167), (0.05687, -0.065, -0.06053), (-0.04507, -0.065, -0.06997), (0.06618, -0.065, -0.07209), (-0.05802, -0.065, -0.06167), (-0.073, -0.065, -0.05488), (-0.03414, -0.065, -0.07979), (0.074, -0.065, -0.08454), (-0.02522, -0.065, -0.09114), (0.08037, -0.065, -0.09788), (0.074, 0.065, -0.08454), (-0.02522, 0.065, -0.09114), (0.08037, 0.065, -0.09788), (-0.03414, 0.065, -0.07979), (-0.01831, 0.065, -0.104), (0.08529, 0.065, -0.1122), (-0.01338, 0.065, -0.1184), (0.08878, 0.065, -0.1274), (0.08529, -0.065, -0.1122), (-0.01338, -0.065, -0.1184), (0.08878, -0.065, -0.1274), (-0.01831, -0.065, -0.104), (-0.01043, -0.065, -0.1344), (0.09086, -0.065, -0.1436), (-0.009446, -0.065, -0.1518), (0.09155, -0.065, -0.1608), (0.09086, 0.065, -0.1436), (-0.009446, 0.065, -0.1518), (0.09155, 0.065, -0.1608), (-0.01043, 0.065, -0.1344), (-0.01201, 0.065, -0.1766), (0.09023, 0.065, -0.1823), (-0.01007, 0.065, -0.1644), (-0.01007, -0.065, -0.1644), (-0.01201, -0.065, -0.1766), (-0.01538, -0.065, -0.1882), (0.09023, -0.065, -0.1823), (-0.0203, -0.065, -0.1991), (0.08621, -0.065, -0.2036), (-0.0352, -0.065, -0.2185), (0.07941, -0.065, -0.2243), (-0.02687, -0.065, -0.2093), (0.08621, 0.065, -0.2036), (-0.0352, 0.065, -0.2185), (0.07941, 0.065, -0.2243), (-0.02687, 0.065, -0.2093), (-0.0203, 0.065, -0.1991), (-0.01538, 0.065, -0.1882), (-0.08838, 0.065, -0.2433), (0.06978, 0.065, -0.2442), (-0.07188, 0.065, -0.2392), (-0.05759, 0.065, -0.2335), (-0.0454, 0.065, -0.2266), (-0.0454, -0.065, -0.2266), (-0.05759, -0.065, -0.2335), (-0.07188, -0.065, -0.2392), (-0.08838, -0.065, -0.2433), (-0.1072, -0.065, -0.2459), (0.06978, -0.065, -0.2442), (-0.1284, -0.065, -0.2468), (0.05722, -0.065, -0.2629), (0.04168, -0.065, -0.2801), (0.05722, 0.065, -0.2629), (0.04168, 0.065, -0.2801), (-0.1284, 0.065, -0.2468), (-0.1072, 0.065, -0.2459), (0.02307, 0.065, -0.2955), (0.001331, 0.065, -0.3088), (0.02307, -0.065, -0.2955), (0.001331, -0.065, -0.3088), (-0.02362, -0.065, -0.3198), (-0.05185, -0.065, -0.3279), (-0.02362, 0.065, -0.3198), (-0.05185, 0.065, -0.3279), (-0.08343, 0.065, -0.3331), (-0.1184, 0.065, -0.3348), (-0.08343, -0.065, -0.3331), (-0.1184, -0.065, -0.3348)], [], [(0, 1, 16, 15), (0, 2, 1), (0, 3, 2), (0, 4, 3), (0, 5, 4), (0, 6, 5), (0, 7, 6), (0, 8, 7), (0, 9, 8), (0, 10, 9), (0, 11, 10), (0, 12, 11), (0, 13, 12), (0, 14, 13), (14, 0, 15, 29), (15, 16, 17), (15, 17, 18), (15, 18, 19), (15, 19, 20), (15, 20, 21), (15, 21, 22), (15, 22, 23), (15, 23, 24), (15, 24, 25), (15, 25, 26), (15, 26, 27), (15, 27, 28), (15, 28, 29), (13, 14, 29, 28), (12, 13, 28, 27), (11, 12, 27, 26), (10, 11, 26, 25), (9, 10, 25, 24), (8, 9, 24, 23), (7, 8, 23, 22), (32, 30, 22), (30, 31, 22), (36, 7, 22, 31), (21, 32, 22), (33, 34, 30, 32), (6, 33, 32, 21), (33, 7, 34), (6, 7, 33), (34, 35, 42, 30), (34, 36, 35), (34, 7, 36), (39, 36, 37), (37, 36, 38), (38, 36, 31, 44), (35, 36, 39), (39, 37, 41, 40), (35, 39, 40, 42), (40, 41, 31), (42, 40, 31), (30, 42, 31), (37, 55, 43, 41), (41, 43, 44), (41, 44, 31), (43, 45, 44), (45, 46, 44), (50, 38, 44, 46), (49, 47, 46), (47, 48, 46), (52, 50, 46, 48), (45, 49, 46), (53, 50, 51), (51, 50, 52), (54, 50, 53), (54, 38, 50), (54, 53, 49, 45), (55, 38, 54), (55, 54, 45, 43), (37, 38, 55), (53, 51, 47, 49), (51, 52, 56), (56, 52, 57), (57, 52, 48, 61), (60, 57, 58), (58, 57, 59), (59, 57, 61, 63), (56, 57, 60), (64, 62, 61), (62, 63, 61), (65, 64, 61), (65, 61, 48), (56, 60, 64, 65), (47, 65, 48), (51, 56, 65, 47), (60, 58, 62, 64), (68, 66, 63), (66, 67, 63), (72, 59, 63, 67), (62, 68, 63), (69, 70, 66, 68), (58, 69, 68, 62), (69, 59, 70), (58, 59, 69), (70, 71, 81, 66), (70, 72, 71), (70, 59, 72), (71, 72, 73), (73, 72, 67, 77), (76, 73, 74), (74, 73, 75), (75, 73, 77, 79), (71, 73, 76), (80, 78, 77), (78, 79, 77), (81, 80, 77), (81, 77, 67), (71, 76, 80, 81), (66, 81, 67), (76, 74, 78, 80), (84, 82, 79), (82, 83, 79), (88, 75, 79, 83), (78, 84, 79), (85, 86, 82, 84), (74, 85, 84, 78), (85, 75, 86), (74, 75, 85), (86, 87, 101, 82), (86, 88, 87), (86, 75, 88), (87, 88, 89), (89, 88, 90), (90, 88, 83, 95), (93, 90, 91), (91, 90, 92), (92, 90, 95, 97), (94, 90, 93), (89, 90, 94), (98, 96, 95), (96, 97, 95), (99, 98, 95), (100, 99, 95), (100, 95, 83), (89, 94, 99, 100), (101, 100, 83), (87, 89, 100, 101), (82, 101, 83), (94, 93, 98, 99), (93, 91, 96, 98), (19, 97, 96), (19, 102, 97), (104, 92, 97, 102), (19, 103, 102), (105, 104, 102, 103), (4, 92, 104), (4, 104, 105), (4, 105, 106), (106, 105, 103, 108), (4, 106, 107), (107, 106, 108, 109), (19, 108, 103), (19, 109, 108), (19, 110, 109), (112, 107, 109, 110), (19, 111, 110), (113, 112, 110, 111), (4, 107, 112), (4, 112, 113), (4, 113, 114), (114, 113, 111, 116), (4, 114, 115), (115, 114, 116, 117), (19, 116, 111), (19, 117, 116), (19, 118, 117), (124, 115, 117, 118), (121, 119, 118), (119, 120, 118), (126, 124, 118, 120), (122, 121, 118), (123, 122, 118), (19, 123, 118), (127, 124, 125), (125, 124, 126), (128, 124, 127), (129, 124, 128), (4, 124, 129), (4, 115, 124), (129, 128, 122, 123), (4, 129, 3), (3, 129, 123, 18), (128, 127, 121, 122), (127, 125, 119, 121), (125, 126, 130), (130, 126, 131), (131, 126, 120, 135), (134, 131, 132), (132, 131, 133), (133, 131, 135, 137), (130, 131, 134), (138, 136, 135), (136, 137, 135), (139, 138, 135), (139, 135, 120), (130, 134, 138, 139), (119, 139, 120), (125, 130, 139, 119), (134, 132, 136, 138), (136, 140, 137), (140, 141, 137), (144, 133, 137, 141), (140, 142, 141), (142, 143, 141), (146, 144, 141, 143), (147, 144, 145), (145, 144, 146), (147, 133, 144), (147, 145, 142, 140), (132, 133, 147), (132, 147, 140, 136), (145, 146, 148), (148, 146, 149), (149, 146, 143, 152), (148, 149, 150), (150, 149, 151), (151, 149, 152, 154), (155, 153, 152), (153, 154, 152), (155, 152, 143), (148, 150, 153, 155), (142, 155, 143), (145, 148, 155, 142), (153, 156, 154), (156, 157, 154), (160, 151, 154, 157), (156, 158, 157), (158, 159, 157), (162, 160, 157, 159), (163, 160, 161), (161, 160, 162), (163, 151, 160), (163, 161, 158, 156), (150, 151, 163), (150, 163, 156, 153), (166, 162, 164), (164, 162, 165), (165, 162, 159, 170), (161, 162, 166), (166, 164, 168, 167), (161, 166, 167, 158), (167, 168, 159), (158, 167, 159), (164, 181, 169, 168), (168, 169, 170), (168, 170, 159), (169, 171, 170), (171, 172, 170), (176, 165, 170, 172), (175, 173, 172), (173, 174, 172), (178, 176, 172, 174), (171, 175, 172), (179, 176, 177), (177, 176, 178), (180, 176, 179), (180, 165, 176), (180, 179, 175, 171), (181, 165, 180), (181, 180, 171, 169), (164, 165, 181), (179, 177, 173, 175), (184, 178, 182), (182, 178, 183), (183, 178, 174, 192), (185, 178, 184), (186, 178, 185), (177, 178, 186), (186, 185, 188, 187), (177, 186, 187, 173), (187, 188, 174), (173, 187, 174), (185, 184, 189, 188), (188, 189, 174), (184, 182, 190, 189), (189, 190, 174), (182, 199, 191, 190), (190, 191, 192), (190, 192, 174), (191, 193, 192), (193, 194, 192), (196, 183, 192, 194), (17, 194, 193), (17, 195, 194), (197, 196, 194, 195), (2, 198, 196), (2, 196, 197), (198, 183, 196), (198, 2, 17, 193), (199, 183, 198), (199, 198, 193, 191), (182, 183, 199), (2, 197, 200), (200, 197, 195, 202), (2, 200, 201), (201, 200, 202, 203), (17, 202, 195), (17, 203, 202), (17, 204, 203), (206, 201, 203, 204), (17, 205, 204), (207, 206, 204, 205), (2, 201, 206), (2, 206, 207), (2, 207, 208), (208, 207, 205, 210), (2, 208, 209), (209, 208, 210, 211), (17, 210, 205), (17, 211, 210), (17, 16, 211), (1, 209, 211, 16), (2, 209, 1), (19, 18, 123), (91, 4, 19, 96), (4, 91, 92), (5, 6, 21, 20), (4, 5, 20, 19), (2, 3, 18, 17)])
me_text_011.polygons.foreach_set('use_smooth', [True] * 322)
me_text_011.materials.append(mat_neon)
me_text_011.use_remesh_fix_poles = True
me_text_011.use_remesh_preserve_attributes = False
me_text_011.use_mirror_vertex_groups = False
me_text_011.update()
me_text_012 = bpy.data.meshes.new('Text.012')
me_text_012.from_pydata([(-0.2611, 0.065, -0.04077), (-0.2611, 0.065, 0.04123), (0.2129, 0.065, 0.2432), (0.2129, 0.065, 0.1562), (-0.1631, 0.065, 0.0002322), (0.2129, 0.065, -0.1558), (0.2129, 0.065, -0.2428), (-0.2611, -0.065, -0.04077), (-0.2611, -0.065, 0.04123), (0.2129, -0.065, 0.2432), (0.2129, -0.065, 0.1562), (-0.1631, -0.065, 0.0002322), (0.2129, -0.065, -0.1558), (0.2129, -0.065, -0.2428), (-0.08076, 0.065, -0.03391), (-0.08076, -0.065, -0.03391), (-0.0858, 0.065, 0.03229), (-0.0858, -0.065, 0.03229)], [], [(3, 1, 2), (4, 1, 3, 16), (4, 0, 1), (5, 0, 4, 14), (5, 6, 0), (10, 9, 8), (11, 17, 10, 8), (11, 8, 7), (12, 15, 11, 7), (12, 7, 13), (3, 2, 9, 10), (2, 1, 8, 9), (16, 3, 10, 17), (1, 0, 7, 8), (14, 4, 11, 15), (6, 5, 12, 13), (0, 6, 13, 7), (5, 14, 15, 12), (4, 16, 17, 11)])
me_text_012.polygons.foreach_set('use_smooth', [True] * 19)
me_text_012.materials.append(mat_neon)
me_text_012.use_remesh_fix_poles = True
me_text_012.use_remesh_preserve_attributes = False
me_text_012.use_mirror_vertex_groups = False
me_text_012.update()
me_text_013 = bpy.data.meshes.new('Text.013')
me_text_013.from_pydata([(0.04077, 0.065, -0.2611), (-0.04123, 0.065, -0.2611), (-0.2432, 0.065, 0.2129), (-0.1562, 0.065, 0.2129), (-0.0002317, 0.065, -0.1631), (0.1558, 0.065, 0.2129), (0.2428, 0.065, 0.2129), (0.04077, -0.065, -0.2611), (-0.04123, -0.065, -0.2611), (-0.2432, -0.065, 0.2129), (-0.1562, -0.065, 0.2129), (-0.0002317, -0.065, -0.1631), (0.1558, -0.065, 0.2129), (0.2428, -0.065, 0.2129), (0.03391, 0.065, -0.08076), (0.03391, -0.065, -0.08076), (-0.03229, 0.065, -0.0858), (-0.03229, -0.065, -0.0858)], [], [(3, 1, 2), (4, 1, 3, 16), (4, 0, 1), (5, 0, 4, 14), (5, 6, 0), (10, 9, 8), (11, 17, 10, 8), (11, 8, 7), (12, 15, 11, 7), (12, 7, 13), (3, 2, 9, 10), (2, 1, 8, 9), (16, 3, 10, 17), (1, 0, 7, 8), (14, 4, 11, 15), (6, 5, 12, 13), (0, 6, 13, 7), (5, 14, 15, 12), (4, 16, 17, 11)])
me_text_013.polygons.foreach_set('use_smooth', [True] * 19)
me_text_013.materials.append(mat_neon)
me_text_013.use_remesh_fix_poles = True
me_text_013.use_remesh_preserve_attributes = False
me_text_013.use_mirror_vertex_groups = False
me_text_013.update()
me_text_014 = bpy.data.meshes.new('Text.014')
me_text_014.from_pydata([(0.2611, 0.065, 0.04077), (0.2611, 0.065, -0.04123), (-0.2129, 0.065, -0.2432), (-0.2129, 0.065, -0.1562), (0.1631, 0.065, -0.0002322), (-0.2129, 0.065, 0.1558), (-0.2129, 0.065, 0.2428), (0.2611, -0.065, 0.04077), (0.2611, -0.065, -0.04123), (-0.2129, -0.065, -0.2432), (-0.2129, -0.065, -0.1562), (0.1631, -0.065, -0.0002322), (-0.2129, -0.065, 0.1558), (-0.2129, -0.065, 0.2428), (0.08076, 0.065, 0.03391), (0.08076, -0.065, 0.03391), (0.0858, 0.065, -0.03229), (0.0858, -0.065, -0.03229)], [], [(3, 1, 2), (4, 1, 3, 16), (4, 0, 1), (5, 0, 4, 14), (5, 6, 0), (10, 9, 8), (11, 17, 10, 8), (11, 8, 7), (12, 15, 11, 7), (12, 7, 13), (3, 2, 9, 10), (2, 1, 8, 9), (16, 3, 10, 17), (1, 0, 7, 8), (14, 4, 11, 15), (6, 5, 12, 13), (0, 6, 13, 7), (5, 14, 15, 12), (4, 16, 17, 11)])
me_text_014.polygons.foreach_set('use_smooth', [True] * 19)
me_text_014.materials.append(mat_neon)
me_text_014.use_remesh_fix_poles = True
me_text_014.use_remesh_preserve_attributes = False
me_text_014.use_mirror_vertex_groups = False
me_text_014.update()
me_text_015 = bpy.data.meshes.new('Text.015')
me_text_015.from_pydata([(-0.04077, 0.065, 0.2611), (0.04123, 0.065, 0.2611), (0.2432, 0.065, -0.2129), (0.1562, 0.065, -0.2129), (0.0002322, 0.065, 0.1631), (-0.1558, 0.065, -0.2129), (-0.2428, 0.065, -0.2129), (-0.04077, -0.065, 0.2611), (0.04123, -0.065, 0.2611), (0.2432, -0.065, -0.2129), (0.1562, -0.065, -0.2129), (0.0002322, -0.065, 0.1631), (-0.1558, -0.065, -0.2129), (-0.2428, -0.065, -0.2129), (-0.03391, 0.065, 0.08076), (-0.03391, -0.065, 0.08076), (0.03229, 0.065, 0.0858), (0.03229, -0.065, 0.0858)], [], [(3, 1, 2), (4, 1, 3, 16), (4, 0, 1), (5, 0, 4, 14), (5, 6, 0), (10, 9, 8), (11, 17, 10, 8), (11, 8, 7), (12, 15, 11, 7), (12, 7, 13), (3, 2, 9, 10), (2, 1, 8, 9), (16, 3, 10, 17), (1, 0, 7, 8), (14, 4, 11, 15), (6, 5, 12, 13), (0, 6, 13, 7), (5, 14, 15, 12), (4, 16, 17, 11)])
me_text_015.polygons.foreach_set('use_smooth', [True] * 19)
me_text_015.materials.append(mat_neon)
me_text_015.use_remesh_fix_poles = True
me_text_015.use_remesh_preserve_attributes = False
me_text_015.use_mirror_vertex_groups = False
me_text_015.update()

# ---- objects
ob_codetext = bpy.data.objects.new('CodeText', me_text)
ob_codetext_001 = bpy.data.objects.new('CodeText.001', me_text_001)
ob_codetext_002 = bpy.data.objects.new('CodeText.002', me_text_002)
ob_codetext_003 = bpy.data.objects.new('CodeText.003', me_text_003)
ob_codetext_004 = bpy.data.objects.new('CodeText.004', me_text_004)
ob_codetext_005 = bpy.data.objects.new('CodeText.005', me_text_005)
ob_codetext_006 = bpy.data.objects.new('CodeText.006', me_text_006)
ob_codetext_007 = bpy.data.objects.new('CodeText.007', me_text_007)
ob_codetext_008 = bpy.data.objects.new('CodeText.008', me_text_008)
ob_codetext_009 = bpy.data.objects.new('CodeText.009', me_text_009)
ob_codetext_010 = bpy.data.objects.new('CodeText.010', me_text_010)
ob_codetext_011 = bpy.data.objects.new('CodeText.011', me_text_011)
ob_codetext_012 = bpy.data.objects.new('CodeText.012', me_text_012)
ob_codetext_013 = bpy.data.objects.new('CodeText.013', me_text_013)
ob_codetext_014 = bpy.data.objects.new('CodeText.014', me_text_014)
ob_codetext_015 = bpy.data.objects.new('CodeText.015', me_text_015)

# ---- transforms, parenting, visibility, modifiers, constraints
ob_codetext.location = (2.947, -0.065, -0.3538)
ob_codetext.lineart.crease_threshold = 0.0
_m = ob_codetext.modifiers.new('Subdivision', 'SUBSURF')
_m.uv_smooth = 'PRESERVE_CORNERS'
_m.levels = 2
_m.show_only_control_edges = False
ob_codetext_001.location = (2.136, -0.065, -0.4241)
ob_codetext_001.lineart.crease_threshold = 0.0
_m = ob_codetext_001.modifiers.new('Subdivision', 'SUBSURF')
_m.uv_smooth = 'PRESERVE_CORNERS'
_m.levels = 2
_m.show_only_control_edges = False
ob_codetext_002.location = (1.521, -0.065, -0.3466)
ob_codetext_002.lineart.crease_threshold = 0.0
_m = ob_codetext_002.modifiers.new('Subdivision', 'SUBSURF')
_m.uv_smooth = 'PRESERVE_CORNERS'
_m.levels = 2
_m.show_only_control_edges = False
ob_codetext_003.location = (1.004, -0.065, -0.3472)
ob_codetext_003.lineart.crease_threshold = 0.0
_m = ob_codetext_003.modifiers.new('Subdivision', 'SUBSURF')
_m.uv_smooth = 'PRESERVE_CORNERS'
_m.levels = 2
_m.show_only_control_edges = False
ob_codetext_004.location = (0.3304, -0.065, -0.287)
ob_codetext_004.lineart.crease_threshold = 0.0
_m = ob_codetext_004.modifiers.new('Subdivision', 'SUBSURF')
_m.uv_smooth = 'PRESERVE_CORNERS'
_m.levels = 2
_m.show_only_control_edges = False
ob_codetext_005.location = (3.472, -0.065, -0.3538)
ob_codetext_005.lineart.crease_threshold = 0.0
_m = ob_codetext_005.modifiers.new('Subdivision', 'SUBSURF')
_m.uv_smooth = 'PRESERVE_CORNERS'
_m.levels = 2
_m.show_only_control_edges = False
ob_codetext_006.location = (4.038, -0.065, -0.3538)
ob_codetext_006.lineart.crease_threshold = 0.0
_m = ob_codetext_006.modifiers.new('Subdivision', 'SUBSURF')
_m.uv_smooth = 'PRESERVE_CORNERS'
_m.levels = 2
_m.show_only_control_edges = False
ob_codetext_007.location = (4.6, -0.065, -0.3538)
ob_codetext_007.lineart.crease_threshold = 0.0
_m = ob_codetext_007.modifiers.new('Subdivision', 'SUBSURF')
_m.uv_smooth = 'PRESERVE_CORNERS'
_m.levels = 2
_m.show_only_control_edges = False
ob_codetext_008.location = (1.521, -0.065, -0.3466)
ob_codetext_008.scale = (0.8448, 0.4759, 0.8448)
ob_codetext_008.lineart.crease_threshold = 0.0
_m = ob_codetext_008.modifiers.new('Subdivision', 'SUBSURF')
_m.uv_smooth = 'PRESERVE_CORNERS'
_m.levels = 2
_m.show_only_control_edges = False
ob_codetext_009.location = (2.136, -0.065, -0.4066)
ob_codetext_009.scale = (0.7592, 0.8468, 0.7324)
ob_codetext_009.lineart.crease_threshold = 0.0
_m = ob_codetext_009.modifiers.new('Subdivision', 'SUBSURF')
_m.uv_smooth = 'PRESERVE_CORNERS'
_m.levels = 2
_m.show_only_control_edges = False
ob_codetext_010.location = (0.3304, -0.065, -0.287)
ob_codetext_010.scale = (0.8343, 0.8343, 0.8343)
ob_codetext_010.lineart.crease_threshold = 0.0
_m = ob_codetext_010.modifiers.new('Subdivision', 'SUBSURF')
_m.uv_smooth = 'PRESERVE_CORNERS'
_m.levels = 2
_m.show_only_control_edges = False
ob_codetext_011.location = (1.004, -0.065, -0.3472)
ob_codetext_011.scale = (0.8409, 0.8409, 0.8409)
ob_codetext_011.lineart.crease_threshold = 0.0
_m = ob_codetext_011.modifiers.new('Subdivision', 'SUBSURF')
_m.uv_smooth = 'PRESERVE_CORNERS'
_m.levels = 2
_m.show_only_control_edges = False
ob_codetext_012.location = (2.924, -0.065, -0.3538)
ob_codetext_012.scale = (0.8193, 0.8193, 0.8193)
ob_codetext_012.lineart.crease_threshold = 0.0
_m = ob_codetext_012.modifiers.new('Subdivision', 'SUBSURF')
_m.uv_smooth = 'PRESERVE_CORNERS'
_m.levels = 2
_m.show_only_control_edges = False
ob_codetext_013.location = (3.472, -0.065, -0.3795)
ob_codetext_013.scale = (0.7601, 0.7601, 0.7601)
ob_codetext_013.lineart.crease_threshold = 0.0
_m = ob_codetext_013.modifiers.new('Subdivision', 'SUBSURF')
_m.uv_smooth = 'PRESERVE_CORNERS'
_m.levels = 2
_m.show_only_control_edges = False
ob_codetext_014.location = (4.058, -0.065, -0.3538)
ob_codetext_014.scale = (0.7872, 0.7872, 0.7872)
ob_codetext_014.lineart.crease_threshold = 0.0
_m = ob_codetext_014.modifiers.new('Subdivision', 'SUBSURF')
_m.uv_smooth = 'PRESERVE_CORNERS'
_m.levels = 2
_m.show_only_control_edges = False
ob_codetext_015.location = (4.6, -0.065, -0.3242)
ob_codetext_015.scale = (0.7666, 0.7666, 0.7666)
ob_codetext_015.lineart.crease_threshold = 0.0
_m = ob_codetext_015.modifiers.new('Subdivision', 'SUBSURF')
_m.uv_smooth = 'PRESERVE_CORNERS'
_m.levels = 2
_m.show_only_control_edges = False

# ---- collection membership
col_collection.objects.link(ob_codetext)
col_collection.objects.link(ob_codetext_001)
col_collection.objects.link(ob_codetext_002)
col_collection.objects.link(ob_codetext_003)
col_collection.objects.link(ob_codetext_004)
col_collection.objects.link(ob_codetext_005)
col_collection.objects.link(ob_codetext_006)
col_collection.objects.link(ob_codetext_007)
col_collection.objects.link(ob_codetext_008)
col_collection.objects.link(ob_codetext_009)
col_collection.objects.link(ob_codetext_010)
col_collection.objects.link(ob_codetext_011)
col_collection.objects.link(ob_codetext_012)
col_collection.objects.link(ob_codetext_013)
col_collection.objects.link(ob_codetext_014)
col_collection.objects.link(ob_codetext_015)

# ---- scene / render settings (as saved in the file)
scene.frame_start = 1; scene.frame_end = 250; scene.frame_set(1)
scene.render.engine = 'BLENDER_EEVEE_NEXT'
scene.cycles.use_denoising = False
scene.cycles.samples = 128
scene.cycles.sampling_pattern = 'TABULATED_SOBOL'
scene.cycles.use_adaptive_sampling = False
scene.cycles.use_light_tree = False
scene.view_settings.view_transform = 'Filmic'
bpy.context.view_layer.update()

# ---- added for rendering (the .blend has no active camera and no usable light): camera, sun
cam_auto = bpy.data.cameras.new('AutoCamera')
cam_auto.lens = 50.0
cam_auto.sensor_width = 36.0
cam_auto.clip_end = 1000.0
ob_auto_camera = bpy.data.objects.new('AutoCamera', cam_auto)
scene.collection.objects.link(ob_auto_camera)
ob_auto_camera.location = (6.9535, -5.50309, 3.28239)
ob_auto_camera.rotation_euler = (1.09748, -7.21219e-08, 0.694738)
scene.camera = ob_auto_camera
light_auto_sun = bpy.data.lights.new('AutoSun', 'SUN')
light_auto_sun.energy = 3.0
light_auto_sun.angle = 0.0523599
ob_auto_sun = bpy.data.objects.new('AutoSun', light_auto_sun)
scene.collection.objects.link(ob_auto_sun)
ob_auto_sun.rotation_euler = (0.872665, 0.174533, 0.523599)
bpy.context.view_layer.update()
